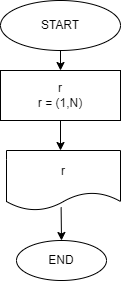

The diagram above was exported from draw.io. Its source (the exported page's mxGraphModel, read from the mxfile embedded in the PNG):
<mxGraphModel dx="1124" dy="378" grid="1" gridSize="10" guides="1" tooltips="1" connect="1" arrows="1" fold="1" page="1" pageScale="1" pageWidth="827" pageHeight="1169" math="0" shadow="0">
  <root>
    <mxCell id="0" />
    <mxCell id="1" parent="0" />
    <mxCell id="7" style="edgeStyle=none;html=1;exitX=0.5;exitY=1;exitDx=0;exitDy=0;entryX=0.5;entryY=0;entryDx=0;entryDy=0;" edge="1" parent="1" source="3" target="6">
      <mxGeometry relative="1" as="geometry" />
    </mxCell>
    <mxCell id="3" value="START" style="ellipse;whiteSpace=wrap;html=1;" vertex="1" parent="1">
      <mxGeometry x="354" y="310" width="120" height="50" as="geometry" />
    </mxCell>
    <mxCell id="4" value="END" style="ellipse;whiteSpace=wrap;html=1;" vertex="1" parent="1">
      <mxGeometry x="370" y="550" width="90" height="40" as="geometry" />
    </mxCell>
    <mxCell id="5" value="r" style="shape=document;whiteSpace=wrap;html=1;boundedLbl=1;" vertex="1" parent="1">
      <mxGeometry x="360" y="460" width="114" height="60" as="geometry" />
    </mxCell>
    <mxCell id="8" style="edgeStyle=none;html=1;exitX=0.5;exitY=1;exitDx=0;exitDy=0;" edge="1" parent="1" source="6">
      <mxGeometry relative="1" as="geometry">
        <mxPoint x="414" y="460" as="targetPoint" />
      </mxGeometry>
    </mxCell>
    <mxCell id="6" value="r&lt;br&gt;r = (1,N)" style="rounded=0;whiteSpace=wrap;html=1;" vertex="1" parent="1">
      <mxGeometry x="354" y="380" width="120" height="50" as="geometry" />
    </mxCell>
    <mxCell id="9" value="" style="endArrow=classic;html=1;exitX=0.479;exitY=0.947;exitDx=0;exitDy=0;exitPerimeter=0;entryX=0.5;entryY=0;entryDx=0;entryDy=0;" edge="1" parent="1" source="5" target="4">
      <mxGeometry width="50" height="50" relative="1" as="geometry">
        <mxPoint x="590" y="480" as="sourcePoint" />
        <mxPoint x="640" y="430" as="targetPoint" />
      </mxGeometry>
    </mxCell>
  </root>
</mxGraphModel>